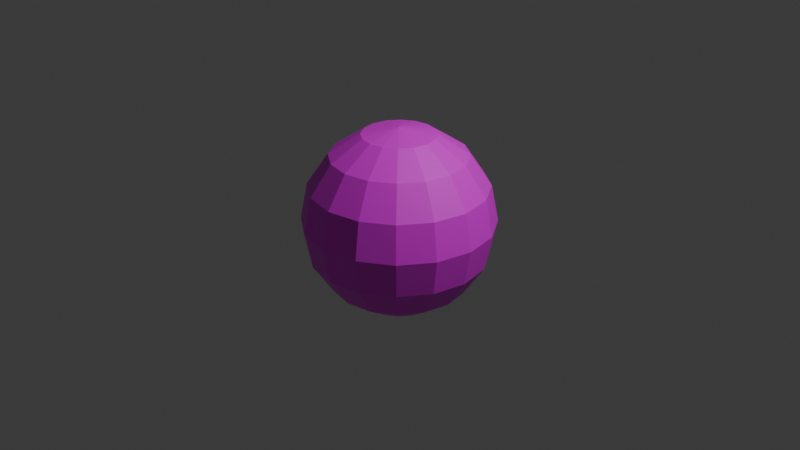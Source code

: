 # Source: earth.blend  (saved by Blender 4.1.24; exported with 4.5.12 LTS)
import bpy
from mathutils import Matrix  # noqa: F401  (used for matrix-valued properties, if any)

bpy.ops.wm.read_factory_settings(use_empty=True)
scene = bpy.context.scene
scene.name = 'Scene'

# ---- collections
col_collection = bpy.data.collections.new('Collection'); scene.collection.children.link(col_collection)

# ---- images (referenced by path relative to the original .blend; pixels are not part of the script)
import os
ASSET_DIR = os.environ.get("B2B_ASSET_DIR", "")  # directory of the original .blend (textures are referenced by path, not embedded)
HERE = os.path.dirname(os.path.abspath(__file__))  # packed textures are extracted next to this script under _unpacked/

def load_image(name, relpath, width, height, colorspace="sRGB"):
    """Load a texture the original file referenced (path relative to the .blend, or extracted next to this script)."""
    p = next((c for c in (os.path.join(HERE, relpath), os.path.join(ASSET_DIR, relpath)) if relpath and os.path.exists(c)), "")
    if p:
        img = bpy.data.images.load(p, check_existing=True)
        img.name = name
    else:  # same state as the original file: an image datablock whose file is absent (Cycles renders it pink)
        img = bpy.data.images.new(name, width, height)
        img.source = "FILE"
        img.filepath = "//" + (relpath or name)
    img.colorspace_settings.name = colorspace
    return img
img_earth160x80_png = load_image('earth160x80.png', 'earth160x80.png', 1024, 1024, 'sRGB')

# ---- materials (node trees are filled in below, after node groups)
mat_material_001 = bpy.data.materials.new('Material.001')
mat_material_001.use_transparent_shadow = False

# ---- material node trees
mat_material_001.use_nodes = True; mat_material_001.node_tree.nodes.clear()
_N = mat_material_001.node_tree.nodes; _L = mat_material_001.node_tree.links
n0 = _N.new('ShaderNodeBsdfPrincipled'); n0.name = 'Principled BSDF'; n0.location = (10, 300)
n1 = _N.new('ShaderNodeOutputMaterial'); n1.name = 'Material Output'; n1.location = (300, 300)
n2 = _N.new('ShaderNodeTexImage'); n2.name = 'Image Texture'; n2.location = (-257, 242)
n2.image = img_earth160x80_png
n2.interpolation = 'Closest'
_L.new(n0.outputs[0], n1.inputs[0])
_L.new(n2.outputs[0], n0.inputs[0])
n1.is_active_output = True

# ---- world
world_world = bpy.data.worlds.new('World'); scene.world = world_world
world_world.use_nodes = True; world_world.node_tree.nodes.clear()
_N = world_world.node_tree.nodes; _L = world_world.node_tree.links
n0 = _N.new('ShaderNodeOutputWorld'); n0.name = 'World Output'; n0.location = (300, 300)
n1 = _N.new('ShaderNodeBackground'); n1.name = 'Background'; n1.location = (10, 300)
n1.inputs[0].default_value = (0.05088, 0.05088, 0.05088, 1.0)
_L.new(n1.outputs[0], n0.inputs[0])
n0.is_active_output = True
world_world.color = (0.05088, 0.05088, 0.05088)
world_world.use_sun_shadow = False
world_world.sun_shadow_jitter_overblur = 0.0

# ---- cameras
cam_camera = bpy.data.cameras.new('Camera')
cam_camera.clip_end = 100.0
cam_camera.ortho_scale = 7.314

# ---- lights
light_light = bpy.data.lights.new('Light', 'POINT')
light_light.transmission_factor = 0.0
light_light.energy = 1000.0
light_light.shadow_soft_size = 0.1
light_light.shadow_maximum_resolution = 0.006
light_light.use_absolute_resolution = True

# ---- meshes
me_sphere = bpy.data.meshes.new('Sphere')
me_sphere.from_pydata([(0.0, 0.9239, 0.3827), (0.0, 1.0, 0.0), (0.0, 0.9239, -0.3827), (0.0, 0.3827, -0.9239), (0.1464, 0.3536, 0.9239), (0.2706, 0.6533, 0.7071), (0.3536, 0.8536, 0.3827), (0.3827, 0.9239, 0.0), (0.3536, 0.8536, -0.3827), (0.2706, 0.6533, -0.7071), (0.1464, 0.3536, -0.9239), (0.2706, 0.2706, 0.9239), (0.5, 0.5, 0.7071), (0.6533, 0.6533, 0.3827), (0.7071, 0.7071, 0.0), (0.6533, 0.6533, -0.3827), (0.5, 0.5, -0.7071), (0.2706, 0.2706, -0.9239), (0.3536, 0.1464, 0.9239), (0.6533, 0.2706, 0.7071), (0.8536, 0.3536, 0.3827), (0.9239, 0.3827, 0.0), (0.8536, 0.3536, -0.3827), (0.6533, 0.2706, -0.7071), (0.3536, 0.1464, -0.9239), (0.3827, -4.47e-08, 0.9239), (0.7071, -8.941e-08, 0.7071), (0.9239, -1.192e-07, 0.3827), (1.0, -1.49e-07, 0.0), (0.9239, -1.192e-07, -0.3827), (0.7071, -8.941e-08, -0.7071), (0.3827, -4.47e-08, -0.9239), (0.3536, -0.1464, 0.9239), (0.6533, -0.2706, 0.7071), (0.8536, -0.3536, 0.3827), (0.9239, -0.3827, 0.0), (0.8536, -0.3536, -0.3827), (0.6533, -0.2706, -0.7071), (0.3536, -0.1464, -0.9239), (0.2706, -0.2706, 0.9239), (0.5, -0.5, 0.7071), (0.6533, -0.6533, 0.3827), (0.7071, -0.7071, 0.0), (0.6533, -0.6533, -0.3827), (0.5, -0.5, -0.7071), (0.2706, -0.2706, -0.9239), (0.1464, -0.3536, 0.9239), (0.2706, -0.6533, 0.7071), (0.3536, -0.8536, 0.3827), (0.3827, -0.9239, 0.0), (0.3536, -0.8536, -0.3827), (0.2706, -0.6533, -0.7071), (0.1464, -0.3536, -0.9239), (-1.192e-07, -0.3827, 0.9239), (-2.235e-07, -0.7071, 0.7071), (-2.384e-07, -0.9239, 0.3827), (-3.576e-07, -1.0, 0.0), (-2.384e-07, -0.9239, -0.3827), (-2.235e-07, -0.7071, -0.7071), (-1.192e-07, -0.3827, -0.9239), (0.0, 0.0, -1.0), (0.0, 0.0, 1.0), (-0.1464, -0.3536, 0.9239), (-0.2706, -0.6533, 0.7071), (-0.3536, -0.8536, 0.3827), (-0.3827, -0.9239, 0.0), (-0.3536, -0.8536, -0.3827), (-0.2706, -0.6533, -0.7071), (-0.1464, -0.3536, -0.9239), (-0.2706, -0.2706, 0.9239), (-0.5, -0.5, 0.7071), (-0.6533, -0.6533, 0.3827), (-0.7071, -0.7071, 0.0), (-0.6533, -0.6533, -0.3827), (-0.5, -0.5, -0.7071), (-0.2706, -0.2706, -0.9239), (-0.3536, -0.1464, 0.9239), (-0.6533, -0.2706, 0.7071), (-0.8536, -0.3536, 0.3827), (-0.9239, -0.3827, 0.0), (-0.8536, -0.3536, -0.3827), (-0.6533, -0.2706, -0.7071), (-0.3536, -0.1464, -0.9239), (-0.3827, 1.788e-07, 0.9239), (-0.7071, 3.278e-07, 0.7071), (-0.9239, 3.576e-07, 0.3827), (-1.0, 5.066e-07, 0.0), (-0.9239, 3.576e-07, -0.3827), (-0.7071, 3.278e-07, -0.7071), (-0.3827, 1.788e-07, -0.9239), (-0.3536, 0.1464, 0.9239), (-0.6533, 0.2706, 0.7071), (-0.8536, 0.3536, 0.3827), (-0.9239, 0.3827, 0.0), (-0.8536, 0.3536, -0.3827), (-0.6533, 0.2706, -0.7071), (-0.3536, 0.1464, -0.9239), (-0.2706, 0.2706, 0.9239), (-0.5, 0.5, 0.7071), (-0.6533, 0.6533, 0.3827), (-0.7071, 0.7071, 0.0), (-0.6533, 0.6533, -0.3827), (-0.5, 0.5, -0.7071), (-0.2706, 0.2706, -0.9239), (-0.1464, 0.3536, 0.9239), (-0.2706, 0.6533, 0.7071), (-0.3536, 0.8536, 0.3827), (-0.3827, 0.9239, 0.0), (-0.3536, 0.8536, -0.3827), (-0.2706, 0.6533, -0.7071), (-0.1464, 0.3536, -0.9239), (2.384e-07, 0.3827, 0.9239), (4.47e-07, 0.7071, 0.7071), (4.47e-07, 0.7071, -0.7071)], [], [(113, 8, 9), (0, 7, 1), (112, 4, 5), (113, 10, 3), (1, 8, 2), (112, 6, 0), (111, 61, 4), (60, 3, 10), (9, 17, 10), (8, 14, 15), (5, 13, 6), (4, 61, 11), (60, 10, 17), (8, 16, 9), (6, 14, 7), (4, 12, 5), (12, 20, 13), (11, 61, 18), (60, 17, 24), (16, 22, 23), (14, 20, 21), (11, 19, 12), (16, 24, 17), (14, 22, 15), (60, 24, 31), (22, 30, 23), (20, 28, 21), (18, 26, 19), (23, 31, 24), (22, 28, 29), (20, 26, 27), (18, 61, 25), (26, 32, 33), (31, 37, 38), (28, 36, 29), (26, 34, 27), (25, 61, 32), (60, 31, 38), (29, 37, 30), (27, 35, 28), (38, 44, 45), (35, 43, 36), (33, 41, 34), (32, 61, 39), (60, 38, 45), (36, 44, 37), (35, 41, 42), (33, 39, 40), (39, 61, 46), (60, 45, 52), (44, 50, 51), (41, 49, 42), (39, 47, 40), (44, 52, 45), (43, 49, 50), (40, 48, 41), (50, 58, 51), (49, 55, 56), (46, 54, 47), (52, 58, 59), (49, 57, 50), (47, 55, 48), (46, 61, 53), (60, 52, 59), (58, 68, 59), (56, 66, 57), (54, 64, 55), (53, 61, 62), (60, 59, 68), (58, 66, 67), (55, 65, 56), (53, 63, 54), (65, 73, 66), (63, 71, 64), (62, 61, 69), (60, 68, 75), (67, 73, 74), (65, 71, 72), (62, 70, 63), (68, 74, 75), (60, 75, 82), (74, 80, 81), (72, 78, 79), (69, 77, 70), (74, 82, 75), (72, 80, 73), (70, 78, 71), (69, 61, 76), (79, 85, 86), (77, 83, 84), (81, 89, 82), (79, 87, 80), (77, 85, 78), (76, 61, 83), (60, 82, 89), (81, 87, 88), (88, 96, 89), (86, 94, 87), (84, 92, 85), (83, 61, 90), (60, 89, 96), (87, 95, 88), (86, 92, 93), (83, 91, 84), (91, 99, 92), (90, 61, 97), (60, 96, 103), (95, 101, 102), (93, 99, 100), (90, 98, 91), (95, 103, 96), (93, 101, 94), (60, 103, 110), (102, 108, 109), (100, 106, 107), (97, 105, 98), (102, 110, 103), (100, 108, 101), (98, 106, 99), (97, 61, 104), (105, 111, 112), (109, 3, 110), (107, 2, 108), (105, 0, 106), (104, 61, 111), (60, 110, 3), (109, 2, 113), (106, 1, 107), (113, 2, 8), (0, 6, 7), (112, 111, 4), (113, 9, 10), (1, 7, 8), (112, 5, 6), (9, 16, 17), (8, 7, 14), (5, 12, 13), (8, 15, 16), (6, 13, 14), (4, 11, 12), (12, 19, 20), (16, 15, 22), (14, 13, 20), (11, 18, 19), (16, 23, 24), (14, 21, 22), (22, 29, 30), (20, 27, 28), (18, 25, 26), (23, 30, 31), (22, 21, 28), (20, 19, 26), (26, 25, 32), (31, 30, 37), (28, 35, 36), (26, 33, 34), (29, 36, 37), (27, 34, 35), (38, 37, 44), (35, 42, 43), (33, 40, 41), (36, 43, 44), (35, 34, 41), (33, 32, 39), (44, 43, 50), (41, 48, 49), (39, 46, 47), (44, 51, 52), (43, 42, 49), (40, 47, 48), (50, 57, 58), (49, 48, 55), (46, 53, 54), (52, 51, 58), (49, 56, 57), (47, 54, 55), (58, 67, 68), (56, 65, 66), (54, 63, 64), (58, 57, 66), (55, 64, 65), (53, 62, 63), (65, 72, 73), (63, 70, 71), (67, 66, 73), (65, 64, 71), (62, 69, 70), (68, 67, 74), (74, 73, 80), (72, 71, 78), (69, 76, 77), (74, 81, 82), (72, 79, 80), (70, 77, 78), (79, 78, 85), (77, 76, 83), (81, 88, 89), (79, 86, 87), (77, 84, 85), (81, 80, 87), (88, 95, 96), (86, 93, 94), (84, 91, 92), (87, 94, 95), (86, 85, 92), (83, 90, 91), (91, 98, 99), (95, 94, 101), (93, 92, 99), (90, 97, 98), (95, 102, 103), (93, 100, 101), (102, 101, 108), (100, 99, 106), (97, 104, 105), (102, 109, 110), (100, 107, 108), (98, 105, 106), (105, 104, 111), (109, 113, 3), (107, 1, 2), (105, 112, 0), (109, 108, 2), (106, 0, 1)])
_uv = me_sphere.uv_layers.new(name='UVMap')
_uv.uv.foreach_set('vector', [0.75, 0.25, 0.6875, 0.375, 0.6875, 0.25, 0.75, 0.625, 0.6875, 0.5, 0.75, 0.5, 0.75, 0.75, 0.6875, 0.875, 0.6875, 0.75, 0.75, 0.25, 0.6875, 0.125, 0.75, 0.125, 0.75, 0.5, 0.6875, 0.375, 0.75, 0.375, 0.75, 0.75, 0.6875, 0.625, 0.75, 0.625, 0.75, 0.875, 0.7187, 1.0, 0.6875, 0.875, 0.7188, 5.96e-08, 0.75, 0.125, 0.6875, 0.125, 0.6875, 0.25, 0.625, 0.125, 0.6875, 0.125, 0.6875, 0.375, 0.625, 0.5, 0.625, 0.375, 0.6875, 0.75, 0.625, 0.625, 0.6875, 0.625, 0.6875, 0.875, 0.6562, 1.0, 0.625, 0.875, 0.6562, 5.96e-08, 0.6875, 0.125, 0.625, 0.125, 0.6875, 0.375, 0.625, 0.25, 0.6875, 0.25, 0.6875, 0.625, 0.625, 0.5, 0.6875, 0.5, 0.6875, 0.875, 0.625, 0.75, 0.6875, 0.75, 0.625, 0.75, 0.5625, 0.625, 0.625, 0.625, 0.625, 0.875, 0.5938, 1.0, 0.5625, 0.875, 0.5938, 5.96e-08, 0.625, 0.125, 0.5625, 0.125, 0.625, 0.25, 0.5625, 0.375, 0.5625, 0.25, 0.625, 0.5, 0.5625, 0.625, 0.5625, 0.5, 0.625, 0.875, 0.5625, 0.75, 0.625, 0.75, 0.625, 0.25, 0.5625, 0.125, 0.625, 0.125, 0.625, 0.5, 0.5625, 0.375, 0.625, 0.375, 0.5312, 5.96e-08, 0.5625, 0.125, 0.5, 0.125, 0.5625, 0.375, 0.5, 0.25, 0.5625, 0.25, 0.5625, 0.625, 0.5, 0.5, 0.5625, 0.5, 0.5625, 0.875, 0.5, 0.75, 0.5625, 0.75, 0.5625, 0.25, 0.5, 0.125, 0.5625, 0.125, 0.5625, 0.375, 0.5, 0.5, 0.5, 0.375, 0.5625, 0.625, 0.5, 0.75, 0.5, 0.625, 0.5625, 0.875, 0.5312, 1.0, 0.5, 0.875, 0.5, 0.75, 0.4375, 0.875, 0.4375, 0.75, 0.5, 0.125, 0.4375, 0.25, 0.4375, 0.125, 0.5, 0.5, 0.4375, 0.375, 0.5, 0.375, 0.5, 0.75, 0.4375, 0.625, 0.5, 0.625, 0.5, 0.875, 0.4687, 1.0, 0.4375, 0.875, 0.4687, 5.96e-08, 0.5, 0.125, 0.4375, 0.125, 0.5, 0.375, 0.4375, 0.25, 0.5, 0.25, 0.5, 0.625, 0.4375, 0.5, 0.5, 0.5, 0.4375, 0.125, 0.375, 0.25, 0.375, 0.125, 0.4375, 0.5, 0.375, 0.375, 0.4375, 0.375, 0.4375, 0.75, 0.375, 0.625, 0.4375, 0.625, 0.4375, 0.875, 0.4062, 1.0, 0.375, 0.875, 0.4062, 5.96e-08, 0.4375, 0.125, 0.375, 0.125, 0.4375, 0.375, 0.375, 0.25, 0.4375, 0.25, 0.4375, 0.5, 0.375, 0.625, 0.375, 0.5, 0.4375, 0.75, 0.375, 0.875, 0.375, 0.75, 0.375, 0.875, 0.3437, 1.0, 0.3125, 0.875, 0.3437, 5.96e-08, 0.375, 0.125, 0.3125, 0.125, 0.375, 0.25, 0.3125, 0.375, 0.3125, 0.25, 0.375, 0.625, 0.3125, 0.5, 0.375, 0.5, 0.375, 0.875, 0.3125, 0.75, 0.375, 0.75, 0.375, 0.25, 0.3125, 0.125, 0.375, 0.125, 0.375, 0.375, 0.3125, 0.5, 0.3125, 0.375, 0.375, 0.75, 0.3125, 0.625, 0.375, 0.625, 0.3125, 0.375, 0.25, 0.25, 0.3125, 0.25, 0.3125, 0.5, 0.25, 0.625, 0.25, 0.5, 0.3125, 0.875, 0.25, 0.75, 0.3125, 0.75, 0.3125, 0.125, 0.25, 0.25, 0.25, 0.125, 0.3125, 0.5, 0.25, 0.375, 0.3125, 0.375, 0.3125, 0.75, 0.25, 0.625, 0.3125, 0.625, 0.3125, 0.875, 0.2812, 1.0, 0.25, 0.875, 0.2812, 5.96e-08, 0.3125, 0.125, 0.25, 0.125, 0.25, 0.25, 0.1875, 0.125, 0.25, 0.125, 0.25, 0.5, 0.1875, 0.375, 0.25, 0.375, 0.25, 0.75, 0.1875, 0.625, 0.25, 0.625, 0.25, 0.875, 0.2187, 1.0, 0.1875, 0.875, 0.2187, 5.96e-08, 0.25, 0.125, 0.1875, 0.125, 0.25, 0.25, 0.1875, 0.375, 0.1875, 0.25, 0.25, 0.625, 0.1875, 0.5, 0.25, 0.5, 0.25, 0.875, 0.1875, 0.75, 0.25, 0.75, 0.1875, 0.5, 0.125, 0.375, 0.1875, 0.375, 0.1875, 0.75, 0.125, 0.625, 0.1875, 0.625, 0.1875, 0.875, 0.1562, 1.0, 0.125, 0.875, 0.1562, 5.96e-08, 0.1875, 0.125, 0.125, 0.125, 0.1875, 0.25, 0.125, 0.375, 0.125, 0.25, 0.1875, 0.5, 0.125, 0.625, 0.125, 0.5, 0.1875, 0.875, 0.125, 0.75, 0.1875, 0.75, 0.1875, 0.125, 0.125, 0.25, 0.125, 0.125, 0.09375, 5.96e-08, 0.125, 0.125, 0.0625, 0.125, 0.125, 0.25, 0.0625, 0.375, 0.0625, 0.25, 0.125, 0.5, 0.0625, 0.625, 0.0625, 0.5, 0.125, 0.875, 0.0625, 0.75, 0.125, 0.75, 0.125, 0.25, 0.0625, 0.125, 0.125, 0.125, 0.125, 0.5, 0.0625, 0.375, 0.125, 0.375, 0.125, 0.75, 0.0625, 0.625, 0.125, 0.625, 0.125, 0.875, 0.09375, 1.0, 0.0625, 0.875, 0.0625, 0.5, 0.0, 0.625, 0.0, 0.5, 0.0625, 0.75, 0.0, 0.875, 0.0, 0.75, 0.0625, 0.25, 0.0, 0.125, 0.0625, 0.125, 0.0625, 0.5, 0.0, 0.375, 0.0625, 0.375, 0.0625, 0.75, 0.0, 0.625, 0.0625, 0.625, 0.0625, 0.875, 0.03125, 1.0, 0.0, 0.875, 0.03125, 5.96e-08, 0.0625, 0.125, 0.0, 0.125, 0.0625, 0.25, 0.0, 0.375, 0.0, 0.25, 1.0, 0.25, 0.9375, 0.125, 1.0, 0.125, 1.0, 0.5, 0.9375, 0.375, 1.0, 0.375, 1.0, 0.75, 0.9375, 0.625, 1.0, 0.625, 1.0, 0.875, 0.9687, 1.0, 0.9375, 0.875, 0.9687, 5.96e-08, 1.0, 0.125, 0.9375, 0.125, 1.0, 0.375, 0.9375, 0.25, 1.0, 0.25, 1.0, 0.5, 0.9375, 0.625, 0.9375, 0.5, 1.0, 0.875, 0.9375, 0.75, 1.0, 0.75, 0.9375, 0.75, 0.875, 0.625, 0.9375, 0.625, 0.9375, 0.875, 0.9062, 1.0, 0.875, 0.875, 0.9062, 5.96e-08, 0.9375, 0.125, 0.875, 0.125, 0.9375, 0.25, 0.875, 0.375, 0.875, 0.25, 0.9375, 0.5, 0.875, 0.625, 0.875, 0.5, 0.9375, 0.875, 0.875, 0.75, 0.9375, 0.75, 0.9375, 0.25, 0.875, 0.125, 0.9375, 0.125, 0.9375, 0.5, 0.875, 0.375, 0.9375, 0.375, 0.8437, 5.96e-08, 0.875, 0.125, 0.8125, 0.125, 0.875, 0.25, 0.8125, 0.375, 0.8125, 0.25, 0.875, 0.5, 0.8125, 0.625, 0.8125, 0.5, 0.875, 0.875, 0.8125, 0.75, 0.875, 0.75, 0.875, 0.25, 0.8125, 0.125, 0.875, 0.125, 0.875, 0.5, 0.8125, 0.375, 0.875, 0.375, 0.875, 0.75, 0.8125, 0.625, 0.875, 0.625, 0.875, 0.875, 0.8437, 1.0, 0.8125, 0.875, 0.8125, 0.75, 0.75, 0.875, 0.75, 0.75, 0.8125, 0.25, 0.75, 0.125, 0.8125, 0.125, 0.8125, 0.5, 0.75, 0.375, 0.8125, 0.375, 0.8125, 0.75, 0.75, 0.625, 0.8125, 0.625, 0.8125, 0.875, 0.7812, 1.0, 0.75, 0.875, 0.7812, 5.96e-08, 0.8125, 0.125, 0.75, 0.125, 0.8125, 0.25, 0.75, 0.375, 0.75, 0.25, 0.8125, 0.625, 0.75, 0.5, 0.8125, 0.5, 0.75, 0.25, 0.75, 0.375, 0.6875, 0.375, 0.75, 0.625, 0.6875, 0.625, 0.6875, 0.5, 0.75, 0.75, 0.75, 0.875, 0.6875, 0.875, 0.75, 0.25, 0.6875, 0.25, 0.6875, 0.125, 0.75, 0.5, 0.6875, 0.5, 0.6875, 0.375, 0.75, 0.75, 0.6875, 0.75, 0.6875, 0.625, 0.6875, 0.25, 0.625, 0.25, 0.625, 0.125, 0.6875, 0.375, 0.6875, 0.5, 0.625, 0.5, 0.6875, 0.75, 0.625, 0.75, 0.625, 0.625, 0.6875, 0.375, 0.625, 0.375, 0.625, 0.25, 0.6875, 0.625, 0.625, 0.625, 0.625, 0.5, 0.6875, 0.875, 0.625, 0.875, 0.625, 0.75, 0.625, 0.75, 0.5625, 0.75, 0.5625, 0.625, 0.625, 0.25, 0.625, 0.375, 0.5625, 0.375, 0.625, 0.5, 0.625, 0.625, 0.5625, 0.625, 0.625, 0.875, 0.5625, 0.875, 0.5625, 0.75, 0.625, 0.25, 0.5625, 0.25, 0.5625, 0.125, 0.625, 0.5, 0.5625, 0.5, 0.5625, 0.375, 0.5625, 0.375, 0.5, 0.375, 0.5, 0.25, 0.5625, 0.625, 0.5, 0.625, 0.5, 0.5, 0.5625, 0.875, 0.5, 0.875, 0.5, 0.75, 0.5625, 0.25, 0.5, 0.25, 0.5, 0.125, 0.5625, 0.375, 0.5625, 0.5, 0.5, 0.5, 0.5625, 0.625, 0.5625, 0.75, 0.5, 0.75, 0.5, 0.75, 0.5, 0.875, 0.4375, 0.875, 0.5, 0.125, 0.5, 0.25, 0.4375, 0.25, 0.5, 0.5, 0.4375, 0.5, 0.4375, 0.375, 0.5, 0.75, 0.4375, 0.75, 0.4375, 0.625, 0.5, 0.375, 0.4375, 0.375, 0.4375, 0.25, 0.5, 0.625, 0.4375, 0.625, 0.4375, 0.5, 0.4375, 0.125, 0.4375, 0.25, 0.375, 0.25, 0.4375, 0.5, 0.375, 0.5, 0.375, 0.375, 0.4375, 0.75, 0.375, 0.75, 0.375, 0.625, 0.4375, 0.375, 0.375, 0.375, 0.375, 0.25, 0.4375, 0.5, 0.4375, 0.625, 0.375, 0.625, 0.4375, 0.75, 0.4375, 0.875, 0.375, 0.875, 0.375, 0.25, 0.375, 0.375, 0.3125, 0.375, 0.375, 0.625, 0.3125, 0.625, 0.3125, 0.5, 0.375, 0.875, 0.3125, 0.875, 0.3125, 0.75, 0.375, 0.25, 0.3125, 0.25, 0.3125, 0.125, 0.375, 0.375, 0.375, 0.5, 0.3125, 0.5, 0.375, 0.75, 0.3125, 0.75, 0.3125, 0.625, 0.3125, 0.375, 0.25, 0.375, 0.25, 0.25, 0.3125, 0.5, 0.3125, 0.625, 0.25, 0.625, 0.3125, 0.875, 0.25, 0.875, 0.25, 0.75, 0.3125, 0.125, 0.3125, 0.25, 0.25, 0.25, 0.3125, 0.5, 0.25, 0.5, 0.25, 0.375, 0.3125, 0.75, 0.25, 0.75, 0.25, 0.625, 0.25, 0.25, 0.1875, 0.25, 0.1875, 0.125, 0.25, 0.5, 0.1875, 0.5, 0.1875, 0.375, 0.25, 0.75, 0.1875, 0.75, 0.1875, 0.625, 0.25, 0.25, 0.25, 0.375, 0.1875, 0.375, 0.25, 0.625, 0.1875, 0.625, 0.1875, 0.5, 0.25, 0.875, 0.1875, 0.875, 0.1875, 0.75, 0.1875, 0.5, 0.125, 0.5, 0.125, 0.375, 0.1875, 0.75, 0.125, 0.75, 0.125, 0.625, 0.1875, 0.25, 0.1875, 0.375, 0.125, 0.375, 0.1875, 0.5, 0.1875, 0.625, 0.125, 0.625, 0.1875, 0.875, 0.125, 0.875, 0.125, 0.75, 0.1875, 0.125, 0.1875, 0.25, 0.125, 0.25, 0.125, 0.25, 0.125, 0.375, 0.0625, 0.375, 0.125, 0.5, 0.125, 0.625, 0.0625, 0.625, 0.125, 0.875, 0.0625, 0.875, 0.0625, 0.75, 0.125, 0.25, 0.0625, 0.25, 0.0625, 0.125, 0.125, 0.5, 0.0625, 0.5, 0.0625, 0.375, 0.125, 0.75, 0.0625, 0.75, 0.0625, 0.625, 0.0625, 0.5, 0.0625, 0.625, 0.0, 0.625, 0.0625, 0.75, 0.0625, 0.875, 0.0, 0.875, 0.0625, 0.25, 0.0, 0.25, 0.0, 0.125, 0.0625, 0.5, 0.0, 0.5, 0.0, 0.375, 0.0625, 0.75, 0.0, 0.75, 0.0, 0.625, 0.0625, 0.25, 0.0625, 0.375, 0.0, 0.375, 1.0, 0.25, 0.9375, 0.25, 0.9375, 0.125, 1.0, 0.5, 0.9375, 0.5, 0.9375, 0.375, 1.0, 0.75, 0.9375, 0.75, 0.9375, 0.625, 1.0, 0.375, 0.9375, 0.375, 0.9375, 0.25, 1.0, 0.5, 1.0, 0.625, 0.9375, 0.625, 1.0, 0.875, 0.9375, 0.875, 0.9375, 0.75, 0.9375, 0.75, 0.875, 0.75, 0.875, 0.625, 0.9375, 0.25, 0.9375, 0.375, 0.875, 0.375, 0.9375, 0.5, 0.9375, 0.625, 0.875, 0.625, 0.9375, 0.875, 0.875, 0.875, 0.875, 0.75, 0.9375, 0.25, 0.875, 0.25, 0.875, 0.125, 0.9375, 0.5, 0.875, 0.5, 0.875, 0.375, 0.875, 0.25, 0.875, 0.375, 0.8125, 0.375, 0.875, 0.5, 0.875, 0.625, 0.8125, 0.625, 0.875, 0.875, 0.8125, 0.875, 0.8125, 0.75, 0.875, 0.25, 0.8125, 0.25, 0.8125, 0.125, 0.875, 0.5, 0.8125, 0.5, 0.8125, 0.375, 0.875, 0.75, 0.8125, 0.75, 0.8125, 0.625, 0.8125, 0.75, 0.8125, 0.875, 0.75, 0.875, 0.8125, 0.25, 0.75, 0.25, 0.75, 0.125, 0.8125, 0.5, 0.75, 0.5, 0.75, 0.375, 0.8125, 0.75, 0.75, 0.75, 0.75, 0.625, 0.8125, 0.25, 0.8125, 0.375, 0.75, 0.375, 0.8125, 0.625, 0.75, 0.625, 0.75, 0.5])
me_sphere.materials.append(mat_material_001)
me_sphere.update()

# ---- objects
ob_light = bpy.data.objects.new('Light', light_light)
ob_camera = bpy.data.objects.new('Camera', cam_camera)
ob_sphere = bpy.data.objects.new('Sphere', me_sphere)

# ---- transforms, parenting, visibility, modifiers, constraints
ob_light.location = (4.076, 1.005, 5.904)
ob_light.rotation_euler = (0.6503, 0.05522, 1.866)
ob_light.lock_rotations_4d = False
ob_light.empty_display_type = 'ARROWS'
ob_light.color = (0.0, 0.0, 0.0, 0.0)
ob_light.lineart.crease_threshold = 0.0
ob_camera.location = (7.359, -6.926, 4.958)
ob_camera.rotation_euler = (1.109, 0.0, 0.8149)
ob_camera.lock_rotations_4d = False
ob_camera.empty_display_type = 'ARROWS'
ob_camera.color = (0.0, 0.0, 0.0, 0.0)
ob_camera.display_type = 'WIRE'
ob_camera.lineart.crease_threshold = 0.0
ob_sphere.location = (0.0, 0.0, 0.0)

# ---- collection membership
col_collection.objects.link(ob_light)
col_collection.objects.link(ob_camera)
col_collection.objects.link(ob_sphere)

# ---- scene / render settings (as saved in the file)
scene.camera = ob_camera
scene.frame_start = 1; scene.frame_end = 250; scene.frame_set(1)
scene.render.engine = 'BLENDER_EEVEE_NEXT'
scene.cycles.sampling_pattern = 'TABULATED_SOBOL'
scene.eevee.ray_tracing_options.trace_max_roughness = 0.0
bpy.context.view_layer.update()
